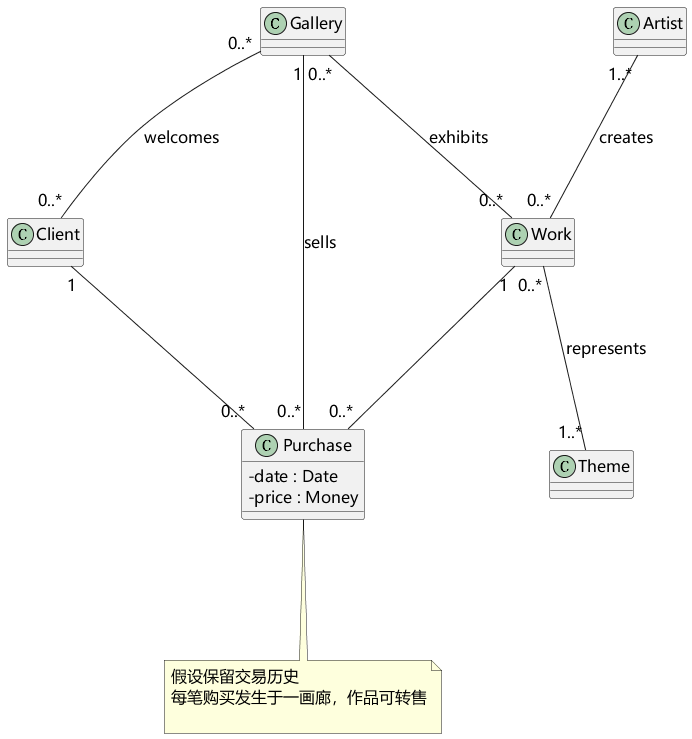

The diagram above was rendered by PlantUML. Its source (embedded in the PNG):
@startuml
skinparam defaultFontName Microsoft YaHei
skinparam defaultFontSize 16
skinparam shadowing false
skinparam classAttributeIconSize 0
skinparam backgroundColor white
skinparam nodesep 110
skinparam ranksep 140
class Gallery
class Work
class Artist
class Theme
class Client
class Purchase {
- date : Date
- price : Money
}
Gallery "0..*" -- "0..*" Work : exhibits
Artist "1..*" -- "0..*" Work : creates
Work "0..*" -- "1..*" Theme : represents
Gallery "0..*" -- "0..*" Client : welcomes
Client "1" -- "0..*" Purchase
Work "1" -- "0..*" Purchase
Gallery "1" -- "0..*" Purchase : sells
note bottom of Purchase
假设保留交易历史
每笔购买发生于一画廊，作品可转售

end note
@enduml